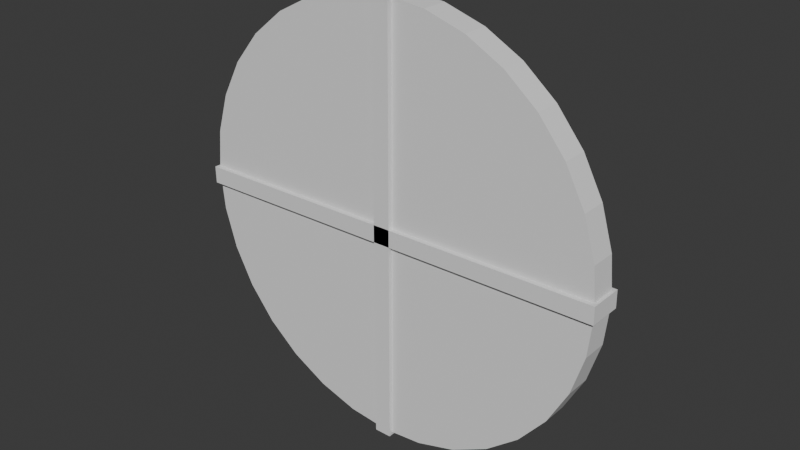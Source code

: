 # Source: shield.blend  (saved by Blender 5.0.118; exported with 4.5.12 LTS)
import bpy
from mathutils import Matrix  # noqa: F401  (used for matrix-valued properties, if any)

bpy.ops.wm.read_factory_settings(use_empty=True)
scene = bpy.context.scene
scene.name = 'Scene'

# ---- collections
col_collection = bpy.data.collections.new('Collection'); scene.collection.children.link(col_collection)

# ---- world
world_world = bpy.data.worlds.new('World'); scene.world = world_world
world_world.use_nodes = True; world_world.node_tree.nodes.clear()
_N = world_world.node_tree.nodes; _L = world_world.node_tree.links
n0 = _N.new('ShaderNodeOutputWorld'); n0.name = 'World Output'; n0.location = (200, 100)
n1 = _N.new('ShaderNodeBackground'); n1.name = 'Background'; n1.location = (-200, 100)
n1.inputs[0].default_value = (0.05088, 0.05088, 0.05088, 1.0)
_L.new(n1.outputs[0], n0.inputs[0])
n0.is_active_output = True
world_world.color = (0.05088, 0.05088, 0.05088)
world_world.sun_shadow_jitter_overblur = 0.0

# ---- meshes
me_cylinder = bpy.data.meshes.new('Cylinder')
me_cylinder.from_pydata([(1.776e-15, 0.9517, -1.0), (1.776e-15, 1.0, 1.0), (0.1857, 0.9335, -1.0), (0.1951, 0.9808, 1.0), (0.3642, 0.8793, -1.0), (0.3827, 0.9239, 1.0), (0.5288, 0.7913, -1.0), (0.5556, 0.8315, 1.0), (0.673, 0.673, -1.0), (0.7071, 0.7071, 1.0), (0.7913, 0.5288, -1.0), (0.8315, 0.5556, 1.0), (0.8793, 0.3642, -1.0), (0.9239, 0.3827, 1.0), (0.9335, 0.1857, -1.0), (0.9808, 0.1951, 1.0), (0.9517, 1.948e-11, -1.0), (1.0, -3.874e-11, 1.0), (0.9335, -0.1857, -1.0), (0.9808, -0.1951, 1.0), (0.8793, -0.3642, -1.0), (0.9239, -0.3827, 1.0), (0.7913, -0.5288, -1.0), (0.8315, -0.5556, 1.0), (0.673, -0.673, -1.0), (0.7071, -0.7071, 1.0), (0.5288, -0.7913, -1.0), (0.5556, -0.8315, 1.0), (0.3642, -0.8793, -1.0), (0.3827, -0.9239, 1.0), (0.1857, -0.9335, -1.0), (0.1951, -0.9808, 1.0), (1.776e-15, -0.9517, -1.0), (1.776e-15, -1.0, 1.0), (-0.1857, -0.9335, -1.0), (-0.1951, -0.9808, 1.0), (-0.3642, -0.8793, -1.0), (-0.3827, -0.9239, 1.0), (-0.5288, -0.7913, -1.0), (-0.5556, -0.8315, 1.0), (-0.673, -0.673, -1.0), (-0.7071, -0.7071, 1.0), (-0.7913, -0.5288, -1.0), (-0.8315, -0.5556, 1.0), (-0.8793, -0.3642, -1.0), (-0.9239, -0.3827, 1.0), (-0.9335, -0.1857, -1.0), (-0.9808, -0.1951, 1.0), (-0.9517, 1.948e-11, -1.0), (-1.0, -3.874e-11, 1.0), (-0.9335, 0.1857, -1.0), (-0.9808, 0.1951, 1.0), (-0.8793, 0.3642, -1.0), (-0.9239, 0.3827, 1.0), (-0.7913, 0.5288, -1.0), (-0.8315, 0.5556, 1.0), (-0.673, 0.673, -1.0), (-0.7071, 0.7071, 1.0), (-0.5288, 0.7913, -1.0), (-0.5556, 0.8315, 1.0), (-0.3642, 0.8793, -1.0), (-0.3827, 0.9239, 1.0), (-0.1857, 0.9335, -1.0), (-0.1951, 0.9808, 1.0), (1.776e-15, 1.0, -1.0), (0.1951, 0.9808, -1.0), (0.3827, 0.9239, -1.0), (0.5556, 0.8315, -1.0), (0.7071, 0.7071, -1.0), (0.8315, 0.5556, -1.0), (0.9239, 0.3827, -1.0), (0.9808, 0.1951, -1.0), (1.0, 1.948e-11, -1.0), (0.9808, -0.1951, -1.0), (0.9239, -0.3827, -1.0), (0.8315, -0.5556, -1.0), (0.7071, -0.7071, -1.0), (0.5556, -0.8315, -1.0), (0.3827, -0.9239, -1.0), (0.1951, -0.9808, -1.0), (1.776e-15, -1.0, -1.0), (-0.1951, -0.9808, -1.0), (-0.3827, -0.9239, -1.0), (-0.5556, -0.8315, -1.0), (-0.7071, -0.7071, -1.0), (-0.8315, -0.5556, -1.0), (-0.9239, -0.3827, -1.0), (-0.9808, -0.1951, -1.0), (-1.0, 1.948e-11, -1.0), (-0.9808, 0.1951, -1.0), (-0.9239, 0.3827, -1.0), (-0.8315, 0.5556, -1.0), (-0.7071, 0.7071, -1.0), (-0.5556, 0.8315, -1.0), (-0.3827, 0.9239, -1.0), (-0.1951, 0.9808, -1.0)], [], [(64, 1, 3, 65), (65, 3, 5, 66), (66, 5, 7, 67), (67, 7, 9, 68), (68, 9, 11, 69), (69, 11, 13, 70), (70, 13, 15, 71), (71, 15, 17, 72), (72, 17, 19, 73), (73, 19, 21, 74), (74, 21, 23, 75), (75, 23, 25, 76), (76, 25, 27, 77), (77, 27, 29, 78), (78, 29, 31, 79), (79, 31, 33, 80), (80, 33, 35, 81), (81, 35, 37, 82), (82, 37, 39, 83), (83, 39, 41, 84), (84, 41, 43, 85), (85, 43, 45, 86), (86, 45, 47, 87), (87, 47, 49, 88), (88, 49, 51, 89), (89, 51, 53, 90), (90, 53, 55, 91), (91, 55, 57, 92), (92, 57, 59, 93), (93, 59, 61, 94), (3, 1, 63, 61, 59, 57, 55, 53, 51, 49, 47, 45, 43, 41, 39, 37, 35, 33, 31, 29, 27, 25, 23, 21, 19, 17, 15, 13, 11, 9, 7, 5), (94, 61, 63, 95), (95, 63, 1, 64), (0, 2, 4, 6, 8, 10, 12, 14, 16, 18, 20, 22, 24, 26, 28, 30, 32, 34, 36, 38, 40, 42, 44, 46, 48, 50, 52, 54, 56, 58, 60, 62), (2, 0, 64, 65), (4, 2, 65, 66), (6, 4, 66, 67), (8, 6, 67, 68), (10, 8, 68, 69), (12, 10, 69, 70), (14, 12, 70, 71), (16, 14, 71, 72), (18, 16, 72, 73), (20, 18, 73, 74), (22, 20, 74, 75), (24, 22, 75, 76), (26, 24, 76, 77), (28, 26, 77, 78), (30, 28, 78, 79), (32, 30, 79, 80), (34, 32, 80, 81), (36, 34, 81, 82), (38, 36, 82, 83), (40, 38, 83, 84), (42, 40, 84, 85), (44, 42, 85, 86), (46, 44, 86, 87), (48, 46, 87, 88), (50, 48, 88, 89), (52, 50, 89, 90), (54, 52, 90, 91), (56, 54, 91, 92), (58, 56, 92, 93), (60, 58, 93, 94), (62, 60, 94, 95), (0, 62, 95, 64)])
_uv = me_cylinder.uv_layers.new(name='UVMap')
_uv.uv.foreach_set('vector', [1.0, 0.5, 1.0, 1.0, 0.9688, 1.0, 0.9688, 0.5, 0.9688, 0.5, 0.9688, 1.0, 0.9375, 1.0, 0.9375, 0.5, 0.9375, 0.5, 0.9375, 1.0, 0.9062, 1.0, 0.9062, 0.5, 0.9062, 0.5, 0.9062, 1.0, 0.875, 1.0, 0.875, 0.5, 0.875, 0.5, 0.875, 1.0, 0.8438, 1.0, 0.8438, 0.5, 0.8438, 0.5, 0.8438, 1.0, 0.8125, 1.0, 0.8125, 0.5, 0.8125, 0.5, 0.8125, 1.0, 0.7812, 1.0, 0.7812, 0.5, 0.7812, 0.5, 0.7812, 1.0, 0.75, 1.0, 0.75, 0.5, 0.75, 0.5, 0.75, 1.0, 0.7188, 1.0, 0.7188, 0.5, 0.7188, 0.5, 0.7188, 1.0, 0.6875, 1.0, 0.6875, 0.5, 0.6875, 0.5, 0.6875, 1.0, 0.6562, 1.0, 0.6562, 0.5, 0.6562, 0.5, 0.6562, 1.0, 0.625, 1.0, 0.625, 0.5, 0.625, 0.5, 0.625, 1.0, 0.5938, 1.0, 0.5938, 0.5, 0.5938, 0.5, 0.5938, 1.0, 0.5625, 1.0, 0.5625, 0.5, 0.5625, 0.5, 0.5625, 1.0, 0.5312, 1.0, 0.5312, 0.5, 0.5312, 0.5, 0.5312, 1.0, 0.5, 1.0, 0.5, 0.5, 0.5, 0.5, 0.5, 1.0, 0.4688, 1.0, 0.4688, 0.5, 0.4688, 0.5, 0.4688, 1.0, 0.4375, 1.0, 0.4375, 0.5, 0.4375, 0.5, 0.4375, 1.0, 0.4062, 1.0, 0.4062, 0.5, 0.4062, 0.5, 0.4062, 1.0, 0.375, 1.0, 0.375, 0.5, 0.375, 0.5, 0.375, 1.0, 0.3438, 1.0, 0.3438, 0.5, 0.3438, 0.5, 0.3438, 1.0, 0.3125, 1.0, 0.3125, 0.5, 0.3125, 0.5, 0.3125, 1.0, 0.2812, 1.0, 0.2812, 0.5, 0.2812, 0.5, 0.2812, 1.0, 0.25, 1.0, 0.25, 0.5, 0.25, 0.5, 0.25, 1.0, 0.2188, 1.0, 0.2188, 0.5, 0.2188, 0.5, 0.2188, 1.0, 0.1875, 1.0, 0.1875, 0.5, 0.1875, 0.5, 0.1875, 1.0, 0.1562, 1.0, 0.1562, 0.5, 0.1562, 0.5, 0.1562, 1.0, 0.125, 1.0, 0.125, 0.5, 0.125, 0.5, 0.125, 1.0, 0.09375, 1.0, 0.09375, 0.5, 0.09375, 0.5, 0.09375, 1.0, 0.0625, 1.0, 0.0625, 0.5, 0.2968, 0.4854, 0.25, 0.49, 0.2032, 0.4854, 0.1582, 0.4717, 0.1167, 0.4496, 0.08029, 0.4197, 0.05045, 0.3833, 0.02827, 0.3418, 0.01461, 0.2968, 0.01, 0.25, 0.01461, 0.2032, 0.02827, 0.1582, 0.05045, 0.1167, 0.08029, 0.08029, 0.1167, 0.05045, 0.1582, 0.02827, 0.2032, 0.01461, 0.25, 0.01, 0.2968, 0.01461, 0.3418, 0.02827, 0.3833, 0.05045, 0.4197, 0.08029, 0.4496, 0.1167, 0.4717, 0.1582, 0.4854, 0.2032, 0.49, 0.25, 0.4854, 0.2968, 0.4717, 0.3418, 0.4496, 0.3833, 0.4197, 0.4197, 0.3833, 0.4496, 0.3418, 0.4717, 0.0625, 0.5, 0.0625, 1.0, 0.03125, 1.0, 0.03125, 0.5, 0.03125, 0.5, 0.03125, 1.0, 0.0, 1.0, 0.0, 0.5, 0.75, 0.4784, 0.7946, 0.474, 0.8374, 0.461, 0.8769, 0.4399, 0.9115, 0.4115, 0.9399, 0.3769, 0.961, 0.3374, 0.974, 0.2946, 0.9784, 0.25, 0.974, 0.2054, 0.961, 0.1626, 0.9399, 0.1231, 0.9115, 0.08848, 0.8769, 0.06008, 0.8374, 0.03897, 0.7946, 0.02597, 0.75, 0.02158, 0.7054, 0.02597, 0.6626, 0.03897, 0.6231, 0.06008, 0.5885, 0.08848, 0.5601, 0.1231, 0.539, 0.1626, 0.526, 0.2054, 0.5216, 0.25, 0.526, 0.2946, 0.539, 0.3374, 0.5601, 0.3769, 0.5885, 0.4115, 0.6231, 0.4399, 0.6626, 0.461, 0.7054, 0.474, 0.7946, 0.474, 0.75, 0.4784, 0.75, 0.49, 0.7968, 0.4854, 0.8374, 0.461, 0.7946, 0.474, 0.7968, 0.4854, 0.8418, 0.4717, 0.8769, 0.4399, 0.8374, 0.461, 0.8418, 0.4717, 0.8833, 0.4496, 0.9115, 0.4115, 0.8769, 0.4399, 0.8833, 0.4496, 0.9197, 0.4197, 0.9399, 0.3769, 0.9115, 0.4115, 0.9197, 0.4197, 0.9496, 0.3833, 0.961, 0.3374, 0.9399, 0.3769, 0.9496, 0.3833, 0.9717, 0.3418, 0.974, 0.2946, 0.961, 0.3374, 0.9717, 0.3418, 0.9854, 0.2968, 0.9784, 0.25, 0.974, 0.2946, 0.9854, 0.2968, 0.99, 0.25, 0.974, 0.2054, 0.9784, 0.25, 0.99, 0.25, 0.9854, 0.2032, 0.961, 0.1626, 0.974, 0.2054, 0.9854, 0.2032, 0.9717, 0.1582, 0.9399, 0.1231, 0.961, 0.1626, 0.9717, 0.1582, 0.9496, 0.1167, 0.9115, 0.08848, 0.9399, 0.1231, 0.9496, 0.1167, 0.9197, 0.08029, 0.8769, 0.06008, 0.9115, 0.08848, 0.9197, 0.08029, 0.8833, 0.05045, 0.8374, 0.03897, 0.8769, 0.06008, 0.8833, 0.05045, 0.8418, 0.02827, 0.7946, 0.02597, 0.8374, 0.03897, 0.8418, 0.02827, 0.7968, 0.01461, 0.75, 0.02158, 0.7946, 0.02597, 0.7968, 0.01461, 0.75, 0.01, 0.7054, 0.02597, 0.75, 0.02158, 0.75, 0.01, 0.7032, 0.01461, 0.6626, 0.03897, 0.7054, 0.02597, 0.7032, 0.01461, 0.6582, 0.02827, 0.6231, 0.06008, 0.6626, 0.03897, 0.6582, 0.02827, 0.6167, 0.05045, 0.5885, 0.08848, 0.6231, 0.06008, 0.6167, 0.05045, 0.5803, 0.08029, 0.5601, 0.1231, 0.5885, 0.08848, 0.5803, 0.08029, 0.5504, 0.1167, 0.539, 0.1626, 0.5601, 0.1231, 0.5504, 0.1167, 0.5283, 0.1582, 0.526, 0.2054, 0.539, 0.1626, 0.5283, 0.1582, 0.5146, 0.2032, 0.5216, 0.25, 0.526, 0.2054, 0.5146, 0.2032, 0.51, 0.25, 0.526, 0.2946, 0.5216, 0.25, 0.51, 0.25, 0.5146, 0.2968, 0.539, 0.3374, 0.526, 0.2946, 0.5146, 0.2968, 0.5283, 0.3418, 0.5601, 0.3769, 0.539, 0.3374, 0.5283, 0.3418, 0.5504, 0.3833, 0.5885, 0.4115, 0.5601, 0.3769, 0.5504, 0.3833, 0.5803, 0.4197, 0.6231, 0.4399, 0.5885, 0.4115, 0.5803, 0.4197, 0.6167, 0.4496, 0.6626, 0.461, 0.6231, 0.4399, 0.6167, 0.4496, 0.6582, 0.4717, 0.7054, 0.474, 0.6626, 0.461, 0.6582, 0.4717, 0.7032, 0.4854, 0.75, 0.4784, 0.7054, 0.474, 0.7032, 0.4854, 0.75, 0.49])
me_cylinder.update()
me_cube_009 = bpy.data.meshes.new('Cube.009')
me_cube_009.from_pydata([(-1.0, -1.0, -1.0), (-1.0, -1.0, 1.0), (-1.0, 1.0, -1.0), (-1.0, 1.0, 1.0), (1.0, -1.0, -1.0), (1.0, -1.0, 1.0), (1.0, 1.0, -1.0), (1.0, 1.0, 1.0)], [], [(0, 1, 3, 2), (2, 3, 7, 6), (6, 7, 5, 4), (4, 5, 1, 0), (2, 6, 4, 0), (7, 3, 1, 5)])
_uv = me_cube_009.uv_layers.new(name='UVMap')
_uv.uv.foreach_set('vector', [0.375, 0.0, 0.625, 0.0, 0.625, 0.25, 0.375, 0.25, 0.375, 0.25, 0.625, 0.25, 0.625, 0.5, 0.375, 0.5, 0.375, 0.5, 0.625, 0.5, 0.625, 0.75, 0.375, 0.75, 0.375, 0.75, 0.625, 0.75, 0.625, 1.0, 0.375, 1.0, 0.125, 0.5, 0.375, 0.5, 0.375, 0.75, 0.125, 0.75, 0.625, 0.5, 0.875, 0.5, 0.875, 0.75, 0.625, 0.75])
me_cube_009.update()
me_cube_010 = bpy.data.meshes.new('Cube.010')
me_cube_010.from_pydata([(-1.0, -1.0, -1.0), (-1.0, -1.0, 1.0), (-1.0, 1.0, -1.0), (-1.0, 1.0, 1.0), (1.0, -1.0, -1.0), (1.0, -1.0, 1.0), (1.0, 1.0, -1.0), (1.0, 1.0, 1.0)], [], [(0, 1, 3, 2), (2, 3, 7, 6), (6, 7, 5, 4), (4, 5, 1, 0), (2, 6, 4, 0), (7, 3, 1, 5)])
_uv = me_cube_010.uv_layers.new(name='UVMap')
_uv.uv.foreach_set('vector', [0.375, 0.0, 0.625, 0.0, 0.625, 0.25, 0.375, 0.25, 0.375, 0.25, 0.625, 0.25, 0.625, 0.5, 0.375, 0.5, 0.375, 0.5, 0.625, 0.5, 0.625, 0.75, 0.375, 0.75, 0.375, 0.75, 0.625, 0.75, 0.625, 1.0, 0.375, 1.0, 0.125, 0.5, 0.375, 0.5, 0.375, 0.75, 0.125, 0.75, 0.625, 0.5, 0.875, 0.5, 0.875, 0.75, 0.625, 0.75])
me_cube_010.update()
me_sphere_001 = bpy.data.meshes.new('Sphere.001')
me_sphere_001.from_pydata([(0.0, 0.0, 1.0), (0.0, 0.4339, 0.901), (0.0, 0.9749, 0.2225), (0.0, 0.9749, -0.2225), (0.0, 0.4339, -0.901), (0.0, 0.0, -1.0), (0.2169, 0.3758, 0.901), (0.3909, 0.6771, 0.6235), (0.4875, 0.8443, 0.2225), (0.4875, 0.8443, -0.2225), (0.3909, 0.6771, -0.6235), (0.2169, 0.3758, -0.901), (0.3758, 0.2169, 0.901), (0.6771, 0.3909, 0.6235), (0.8443, 0.4875, 0.2225), (0.8443, 0.4875, -0.2225), (0.6771, 0.3909, -0.6235), (0.3758, 0.2169, -0.901), (0.4339, -1.49e-08, 0.901), (0.7818, -2.98e-08, 0.6235), (0.9749, -5.96e-08, 0.2225), (0.9749, -5.96e-08, -0.2225), (0.7818, -2.98e-08, -0.6235), (0.4339, -1.49e-08, -0.901), (0.3758, -0.2169, 0.901), (0.6771, -0.3909, 0.6235), (0.8443, -0.4875, 0.2225), (0.8443, -0.4875, -0.2225), (0.6771, -0.3909, -0.6235), (0.3758, -0.2169, -0.901), (0.2169, -0.3758, 0.901), (0.3909, -0.6771, 0.6235), (0.4875, -0.8443, 0.2225), (0.4875, -0.8443, -0.2225), (0.3909, -0.6771, -0.6235), (0.2169, -0.3758, -0.901), (-4.47e-08, -0.4339, 0.901), (-8.941e-08, -0.7818, 0.6235), (-5.96e-08, -0.9749, 0.2225), (-5.96e-08, -0.9749, -0.2225), (-8.941e-08, -0.7818, -0.6235), (-4.47e-08, -0.4339, -0.901), (-0.2169, -0.3758, 0.901), (-0.3909, -0.6771, 0.6235), (-0.4875, -0.8443, 0.2225), (-0.4875, -0.8443, -0.2225), (-0.3909, -0.6771, -0.6235), (-0.2169, -0.3758, -0.901), (-0.3758, -0.2169, 0.901), (-0.6771, -0.3909, 0.6235), (-0.8443, -0.4875, 0.2225), (-0.8443, -0.4875, -0.2225), (-0.6771, -0.3909, -0.6235), (-0.3758, -0.2169, -0.901), (-0.4339, 7.451e-08, 0.901), (-0.7818, 1.192e-07, 0.6235), (-0.9749, 5.96e-08, 0.2225), (-0.9749, 5.96e-08, -0.2225), (-0.7818, 1.192e-07, -0.6235), (-0.4339, 7.451e-08, -0.901), (-0.3758, 0.2169, 0.901), (-0.6771, 0.3909, 0.6235), (-0.8443, 0.4875, 0.2225), (-0.8443, 0.4875, -0.2225), (-0.6771, 0.3909, -0.6235), (-0.3758, 0.2169, -0.901), (-0.2169, 0.3758, 0.901), (-0.3909, 0.6771, 0.6235), (-0.4875, 0.8443, 0.2225), (-0.4875, 0.8443, -0.2225), (-0.3909, 0.6771, -0.6235), (-0.2169, 0.3758, -0.901), (1.192e-07, 0.7818, 0.6235), (1.192e-07, 0.7818, -0.6235)], [], [(2, 72, 7, 8), (1, 0, 6), (4, 73, 10, 11), (3, 2, 8, 9), (72, 1, 6, 7), (5, 4, 11), (73, 3, 9, 10), (5, 11, 17), (10, 9, 15, 16), (8, 7, 13, 14), (6, 0, 12), (11, 10, 16, 17), (9, 8, 14, 15), (7, 6, 12, 13), (14, 13, 19, 20), (12, 0, 18), (17, 16, 22, 23), (15, 14, 20, 21), (13, 12, 18, 19), (5, 17, 23), (16, 15, 21, 22), (23, 22, 28, 29), (21, 20, 26, 27), (19, 18, 24, 25), (5, 23, 29), (22, 21, 27, 28), (20, 19, 25, 26), (18, 0, 24), (29, 28, 34, 35), (27, 26, 32, 33), (25, 24, 30, 31), (5, 29, 35), (28, 27, 33, 34), (26, 25, 31, 32), (24, 0, 30), (31, 30, 36, 37), (5, 35, 41), (34, 33, 39, 40), (32, 31, 37, 38), (30, 0, 36), (35, 34, 40, 41), (33, 32, 38, 39), (5, 41, 47), (40, 39, 45, 46), (38, 37, 43, 44), (36, 0, 42), (41, 40, 46, 47), (39, 38, 44, 45), (37, 36, 42, 43), (46, 45, 51, 52), (44, 43, 49, 50), (42, 0, 48), (47, 46, 52, 53), (45, 44, 50, 51), (43, 42, 48, 49), (5, 47, 53), (48, 0, 54), (53, 52, 58, 59), (51, 50, 56, 57), (49, 48, 54, 55), (5, 53, 59), (52, 51, 57, 58), (50, 49, 55, 56), (59, 58, 64, 65), (57, 56, 62, 63), (55, 54, 60, 61), (5, 59, 65), (58, 57, 63, 64), (56, 55, 61, 62), (54, 0, 60), (63, 62, 68, 69), (61, 60, 66, 67), (5, 65, 71), (64, 63, 69, 70), (62, 61, 67, 68), (60, 0, 66), (65, 64, 70, 71), (5, 71, 4), (70, 69, 3, 73), (68, 67, 72, 2), (66, 0, 1), (71, 70, 73, 4), (69, 68, 2, 3), (67, 66, 1, 72)])
_uv = me_sphere_001.uv_layers.new(name='UVMap')
_uv.uv.foreach_set('vector', [0.75, 0.5714, 0.75, 0.7143, 0.6667, 0.7143, 0.6667, 0.5714, 0.75, 0.8571, 0.7083, 1.0, 0.6667, 0.8571, 0.75, 0.1429, 0.75, 0.2857, 0.6667, 0.2857, 0.6667, 0.1429, 0.75, 0.4286, 0.75, 0.5714, 0.6667, 0.5714, 0.6667, 0.4286, 0.75, 0.7143, 0.75, 0.8571, 0.6667, 0.8571, 0.6667, 0.7143, 0.7083, 5.96e-08, 0.75, 0.1429, 0.6667, 0.1429, 0.75, 0.2857, 0.75, 0.4286, 0.6667, 0.4286, 0.6667, 0.2857, 0.625, 5.96e-08, 0.6667, 0.1429, 0.5833, 0.1429, 0.6667, 0.2857, 0.6667, 0.4286, 0.5833, 0.4286, 0.5833, 0.2857, 0.6667, 0.5714, 0.6667, 0.7143, 0.5833, 0.7143, 0.5833, 0.5714, 0.6667, 0.8571, 0.625, 1.0, 0.5833, 0.8571, 0.6667, 0.1429, 0.6667, 0.2857, 0.5833, 0.2857, 0.5833, 0.1429, 0.6667, 0.4286, 0.6667, 0.5714, 0.5833, 0.5714, 0.5833, 0.4286, 0.6667, 0.7143, 0.6667, 0.8571, 0.5833, 0.8571, 0.5833, 0.7143, 0.5833, 0.5714, 0.5833, 0.7143, 0.5, 0.7143, 0.5, 0.5714, 0.5833, 0.8571, 0.5417, 1.0, 0.5, 0.8571, 0.5833, 0.1429, 0.5833, 0.2857, 0.5, 0.2857, 0.5, 0.1429, 0.5833, 0.4286, 0.5833, 0.5714, 0.5, 0.5714, 0.5, 0.4286, 0.5833, 0.7143, 0.5833, 0.8571, 0.5, 0.8571, 0.5, 0.7143, 0.5417, 5.96e-08, 0.5833, 0.1429, 0.5, 0.1429, 0.5833, 0.2857, 0.5833, 0.4286, 0.5, 0.4286, 0.5, 0.2857, 0.5, 0.1429, 0.5, 0.2857, 0.4167, 0.2857, 0.4167, 0.1429, 0.5, 0.4286, 0.5, 0.5714, 0.4167, 0.5714, 0.4167, 0.4286, 0.5, 0.7143, 0.5, 0.8571, 0.4167, 0.8571, 0.4167, 0.7143, 0.4583, 5.96e-08, 0.5, 0.1429, 0.4167, 0.1429, 0.5, 0.2857, 0.5, 0.4286, 0.4167, 0.4286, 0.4167, 0.2857, 0.5, 0.5714, 0.5, 0.7143, 0.4167, 0.7143, 0.4167, 0.5714, 0.5, 0.8571, 0.4583, 1.0, 0.4167, 0.8571, 0.4167, 0.1429, 0.4167, 0.2857, 0.3333, 0.2857, 0.3333, 0.1429, 0.4167, 0.4286, 0.4167, 0.5714, 0.3333, 0.5714, 0.3333, 0.4286, 0.4167, 0.7143, 0.4167, 0.8571, 0.3333, 0.8571, 0.3333, 0.7143, 0.375, 5.96e-08, 0.4167, 0.1429, 0.3333, 0.1429, 0.4167, 0.2857, 0.4167, 0.4286, 0.3333, 0.4286, 0.3333, 0.2857, 0.4167, 0.5714, 0.4167, 0.7143, 0.3333, 0.7143, 0.3333, 0.5714, 0.4167, 0.8571, 0.375, 1.0, 0.3333, 0.8571, 0.3333, 0.7143, 0.3333, 0.8571, 0.25, 0.8571, 0.25, 0.7143, 0.2917, 5.96e-08, 0.3333, 0.1429, 0.25, 0.1429, 0.3333, 0.2857, 0.3333, 0.4286, 0.25, 0.4286, 0.25, 0.2857, 0.3333, 0.5714, 0.3333, 0.7143, 0.25, 0.7143, 0.25, 0.5714, 0.3333, 0.8571, 0.2917, 1.0, 0.25, 0.8571, 0.3333, 0.1429, 0.3333, 0.2857, 0.25, 0.2857, 0.25, 0.1429, 0.3333, 0.4286, 0.3333, 0.5714, 0.25, 0.5714, 0.25, 0.4286, 0.2083, 5.96e-08, 0.25, 0.1429, 0.1667, 0.1429, 0.25, 0.2857, 0.25, 0.4286, 0.1667, 0.4286, 0.1667, 0.2857, 0.25, 0.5714, 0.25, 0.7143, 0.1667, 0.7143, 0.1667, 0.5714, 0.25, 0.8571, 0.2083, 1.0, 0.1667, 0.8571, 0.25, 0.1429, 0.25, 0.2857, 0.1667, 0.2857, 0.1667, 0.1429, 0.25, 0.4286, 0.25, 0.5714, 0.1667, 0.5714, 0.1667, 0.4286, 0.25, 0.7143, 0.25, 0.8571, 0.1667, 0.8571, 0.1667, 0.7143, 0.1667, 0.2857, 0.1667, 0.4286, 0.08333, 0.4286, 0.08333, 0.2857, 0.1667, 0.5714, 0.1667, 0.7143, 0.08333, 0.7143, 0.08333, 0.5714, 0.1667, 0.8571, 0.125, 1.0, 0.08333, 0.8571, 0.1667, 0.1429, 0.1667, 0.2857, 0.08333, 0.2857, 0.08333, 0.1429, 0.1667, 0.4286, 0.1667, 0.5714, 0.08333, 0.5714, 0.08333, 0.4286, 0.1667, 0.7143, 0.1667, 0.8571, 0.08333, 0.8571, 0.08333, 0.7143, 0.125, 5.96e-08, 0.1667, 0.1429, 0.08333, 0.1429, 0.08333, 0.8571, 0.04167, 1.0, 0.0, 0.8571, 0.08333, 0.1429, 0.08333, 0.2857, 0.0, 0.2857, 0.0, 0.1429, 0.08333, 0.4286, 0.08333, 0.5714, 0.0, 0.5714, 0.0, 0.4286, 0.08333, 0.7143, 0.08333, 0.8571, 0.0, 0.8571, 0.0, 0.7143, 0.04167, 5.96e-08, 0.08333, 0.1429, 0.0, 0.1429, 0.08333, 0.2857, 0.08333, 0.4286, 0.0, 0.4286, 0.0, 0.2857, 0.08333, 0.5714, 0.08333, 0.7143, 0.0, 0.7143, 0.0, 0.5714, 1.0, 0.1429, 1.0, 0.2857, 0.9167, 0.2857, 0.9167, 0.1429, 1.0, 0.4286, 1.0, 0.5714, 0.9167, 0.5714, 0.9167, 0.4286, 1.0, 0.7143, 1.0, 0.8571, 0.9167, 0.8571, 0.9167, 0.7143, 0.9583, 5.96e-08, 1.0, 0.1429, 0.9167, 0.1429, 1.0, 0.2857, 1.0, 0.4286, 0.9167, 0.4286, 0.9167, 0.2857, 1.0, 0.5714, 1.0, 0.7143, 0.9167, 0.7143, 0.9167, 0.5714, 1.0, 0.8571, 0.9583, 1.0, 0.9167, 0.8571, 0.9167, 0.4286, 0.9167, 0.5714, 0.8333, 0.5714, 0.8333, 0.4286, 0.9167, 0.7143, 0.9167, 0.8571, 0.8333, 0.8571, 0.8333, 0.7143, 0.875, 5.96e-08, 0.9167, 0.1429, 0.8333, 0.1429, 0.9167, 0.2857, 0.9167, 0.4286, 0.8333, 0.4286, 0.8333, 0.2857, 0.9167, 0.5714, 0.9167, 0.7143, 0.8333, 0.7143, 0.8333, 0.5714, 0.9167, 0.8571, 0.875, 1.0, 0.8333, 0.8571, 0.9167, 0.1429, 0.9167, 0.2857, 0.8333, 0.2857, 0.8333, 0.1429, 0.7917, 5.96e-08, 0.8333, 0.1429, 0.75, 0.1429, 0.8333, 0.2857, 0.8333, 0.4286, 0.75, 0.4286, 0.75, 0.2857, 0.8333, 0.5714, 0.8333, 0.7143, 0.75, 0.7143, 0.75, 0.5714, 0.8333, 0.8571, 0.7917, 1.0, 0.75, 0.8571, 0.8333, 0.1429, 0.8333, 0.2857, 0.75, 0.2857, 0.75, 0.1429, 0.8333, 0.4286, 0.8333, 0.5714, 0.75, 0.5714, 0.75, 0.4286, 0.8333, 0.7143, 0.8333, 0.8571, 0.75, 0.8571, 0.75, 0.7143])
me_sphere_001.update()

# ---- objects
ob_cylinder = bpy.data.objects.new('Cylinder', me_cylinder)
ob_cube_003 = bpy.data.objects.new('Cube.003', me_cube_009)
ob_cube_004 = bpy.data.objects.new('Cube.004', me_cube_010)
ob_sphere = bpy.data.objects.new('Sphere', me_sphere_001)

# ---- transforms, parenting, visibility, modifiers, constraints
ob_cylinder.location = (0.0, 0.0, 2.766)
ob_cylinder.rotation_euler = (1.567, -0.0, 0.0)
ob_cylinder.scale = (1.0, 1.0, 0.06)
ob_cube_003.location = (0.0, 0.0, 2.763)
ob_cube_003.scale = (0.04, 0.08, 1.009)
ob_cube_004.location = (0.0, 0.0, 2.758)
ob_cube_004.rotation_euler = (-0.0, -1.585, -0.0)
ob_cube_004.scale = (0.04, 0.08, 1.009)
ob_sphere.location = (0.0, 0.04524, 2.754)
ob_sphere.scale = (0.16, 0.12, 0.16)

# ---- collection membership
col_collection.objects.link(ob_cylinder)
col_collection.objects.link(ob_cube_003)
col_collection.objects.link(ob_cube_004)
col_collection.objects.link(ob_sphere)

# ---- scene / render settings (as saved in the file)
scene.frame_start = 1; scene.frame_end = 250; scene.frame_set(1)
scene.render.engine = 'BLENDER_EEVEE_NEXT'
scene.render.bake_bias = 0.0
scene.render.bake_samples = 0
scene.cycles.sampling_pattern = 'TABULATED_SOBOL'
scene.eevee.use_volume_custom_range = False
bpy.context.view_layer.update()

# ---- added for rendering (the .blend has no active camera and no usable light): camera, sun
cam_auto = bpy.data.cameras.new('AutoCamera')
cam_auto.lens = 50.0
cam_auto.sensor_width = 36.0
cam_auto.clip_end = 1000.0
ob_auto_camera = bpy.data.objects.new('AutoCamera', cam_auto)
scene.collection.objects.link(ob_auto_camera)
ob_auto_camera.location = (2.65134, -3.1405, 4.88439)
ob_auto_camera.rotation_euler = (1.09748, -7.21219e-08, 0.694738)
scene.camera = ob_auto_camera
light_auto_sun = bpy.data.lights.new('AutoSun', 'SUN')
light_auto_sun.energy = 3.0
light_auto_sun.angle = 0.0523599
ob_auto_sun = bpy.data.objects.new('AutoSun', light_auto_sun)
scene.collection.objects.link(ob_auto_sun)
ob_auto_sun.rotation_euler = (0.872665, 0.174533, 0.523599)
bpy.context.view_layer.update()
